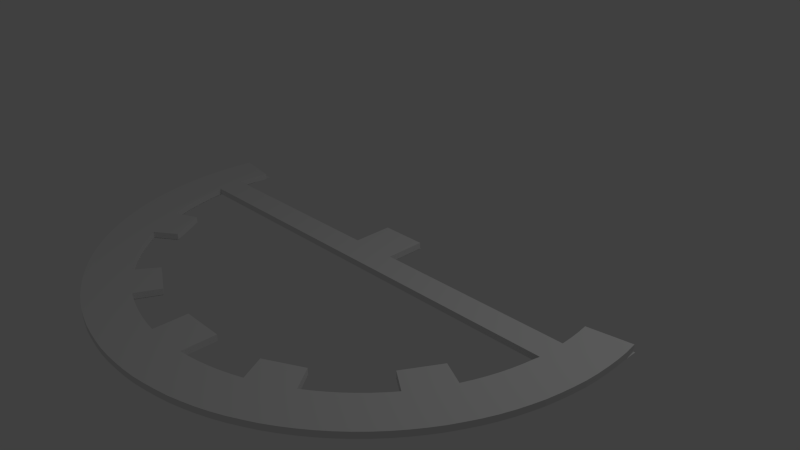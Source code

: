 # Source: SkeetSetup.blend  (saved by Blender 2.76.0; exported with 4.5.12 LTS)
import bpy
from mathutils import Matrix  # noqa: F401  (used for matrix-valued properties, if any)

bpy.ops.wm.read_factory_settings(use_empty=True)
scene = bpy.context.scene
scene.name = 'Scene'

# ---- collections
col_collection_1 = bpy.data.collections.new('Collection 1'); scene.collection.children.link(col_collection_1)

# ---- world
world_world = bpy.data.worlds.new('World'); scene.world = world_world
world_world.color = (0.05088, 0.05088, 0.05088)
world_world.use_sun_shadow = False
world_world.sun_shadow_jitter_overblur = 0.0
world_world.cycles.sampling_method = 'MANUAL'
world_world.cycles.sample_map_resolution = 256

# ---- cameras
cam_camera = bpy.data.cameras.new('Camera')
cam_camera.clip_end = 100.0
cam_camera.lens = 35.0
cam_camera.sensor_width = 32.0
cam_camera.sensor_height = 18.0
cam_camera.ortho_scale = 7.314
cam_camera.dof.focus_distance = 0.0
cam_camera.dof.aperture_fstop = 128.0

# ---- lights
light_lamp = bpy.data.lights.new('Lamp', 'POINT')
light_lamp.transmission_factor = 0.0
light_lamp.cutoff_distance = 30.0
light_lamp.energy = 100.0
light_lamp.shadow_buffer_clip_start = 1.001
light_lamp.shadow_soft_size = 0.1
light_lamp.shadow_maximum_resolution = 0.006
light_lamp.use_absolute_resolution = True
light_lamp.cycles.use_multiple_importance_sampling = False

# ---- meshes
me_circle_007 = bpy.data.meshes.new('Circle.007')
me_circle_007.from_pydata([(-0.9892, 0.1467, 2.908e-10), (-0.9952, 0.09802, 2.908e-10), (-0.9988, 0.04907, 2.908e-10), (-1.0, -4.172e-07, 2.908e-10), (-0.9988, -0.04907, 2.908e-10), (-0.9952, -0.1216, 2.908e-10), (-0.9892, -0.1467, 2.908e-10), (-0.9808, -0.1951, 2.908e-10), (-0.97, -0.243, 2.908e-10), (-0.9569, -0.2903, 2.908e-10), (-0.9415, -0.3369, 2.908e-10), (-0.9239, -0.3827, 2.908e-10), (-0.904, -0.4276, 2.908e-10), (-0.8819, -0.4714, 2.908e-10), (-0.8577, -0.5141, 2.908e-10), (-0.8315, -0.5556, 2.908e-10), (-0.8032, -0.5957, 2.908e-10), (-0.773, -0.6344, 2.908e-10), (-0.741, -0.6716, 2.908e-10), (-0.7071, -0.7071, 2.908e-10), (-0.6716, -0.741, 2.908e-10), (-0.6344, -0.773, 2.908e-10), (-0.5957, -0.8032, 2.908e-10), (-0.5556, -0.8315, 2.908e-10), (-0.5141, -0.8577, 2.908e-10), (-0.4714, -0.8819, 2.908e-10), (-0.4276, -0.904, 2.908e-10), (-0.3827, -0.9239, 2.908e-10), (-0.3369, -0.9415, 2.908e-10), (-0.2903, -0.9569, 2.908e-10), (-0.243, -0.97, 2.908e-10), (-0.1951, -0.9808, 2.908e-10), (-0.1467, -0.9892, 2.908e-10), (-0.09802, -0.9952, 2.908e-10), (0.0, -1.0, 2.908e-10), (-1.179, 0.1749, 2.908e-10), (-1.187, 0.1169, 2.908e-10), (-1.191, 0.0585, 2.908e-10), (-1.192, -4.768e-07, 2.908e-10), (-1.191, -0.0585, 2.908e-10), (-1.187, -0.1169, 2.908e-10), (-1.179, -0.1749, 2.908e-10), (-1.169, -0.2326, 2.908e-10), (-1.157, -0.2897, 2.908e-10), (-1.141, -0.3461, 2.908e-10), (-1.123, -0.4017, 2.908e-10), (-1.102, -0.4563, 2.908e-10), (-1.078, -0.5098, 2.908e-10), (-1.051, -0.562, 2.908e-10), (-1.023, -0.6129, 2.908e-10), (-0.9913, -0.6624, 2.908e-10), (-0.9576, -0.7102, 2.908e-10), (-0.9216, -0.7564, 2.908e-10), (-0.8834, -0.8007, 2.908e-10), (-0.8431, -0.8431, 2.908e-10), (-0.8007, -0.8834, 2.908e-10), (-0.7564, -0.9216, 2.908e-10), (-0.7102, -0.9576, 2.908e-10), (-0.6624, -0.9913, 2.908e-10), (-0.6129, -1.023, 2.908e-10), (-0.562, -1.051, 2.908e-10), (-0.5098, -1.078, 2.908e-10), (-0.4563, -1.102, 2.908e-10), (-0.4017, -1.123, 2.908e-10), (-0.3461, -1.141, 2.908e-10), (-0.2897, -1.157, 2.908e-10), (-0.2326, -1.169, 2.908e-10), (-0.1749, -1.179, 2.908e-10), (-0.1169, -1.187, 2.908e-10), (-0.0585, -1.191, 2.908e-10), (0.0, -1.192, 2.908e-10), (0.0, 0.0002792, 2.908e-10), (0.0, -0.1216, 2.908e-10), (-0.799, -0.3773, 2.908e-10), (-0.7088, -0.5303, 2.908e-10), (-0.3302, -0.8189, 2.908e-10), (-0.4886, -0.7356, 2.908e-10), (0.0, -0.8444, 2.908e-10), (-0.09806, -0.8444, 0.0), (0.0, 0.1772, 2.908e-10), (-0.1035, 0.1772, 2.908e-10), (-0.1035, -8.941e-07, 2.908e-10), (-0.9892, 0.1467, 0.02786), (-0.9952, 0.09802, 0.02786), (-0.9988, 0.04907, 0.02786), (-1.0, -4.172e-07, 0.02786), (-0.9988, -0.04907, 0.02786), (-0.9952, -0.1216, 0.02786), (-0.9892, -0.1467, 0.02786), (-0.9808, -0.1951, 0.02786), (-0.97, -0.243, 0.02786), (-0.9569, -0.2903, 0.02786), (-0.9415, -0.3369, 0.02786), (-0.9239, -0.3827, 0.02786), (-0.904, -0.4276, 0.02786), (-0.8819, -0.4714, 0.02786), (-0.8577, -0.5141, 0.02786), (-0.8315, -0.5556, 0.02786), (-0.8032, -0.5957, 0.02786), (-0.773, -0.6344, 0.02786), (-0.741, -0.6716, 0.02786), (-0.7071, -0.7071, 0.02786), (-0.6716, -0.741, 0.02786), (-0.6344, -0.773, 0.02786), (-0.5957, -0.8032, 0.02786), (-0.5556, -0.8315, 0.02786), (-0.5141, -0.8577, 0.02786), (-0.4714, -0.8819, 0.02786), (-0.4276, -0.904, 0.02786), (-0.3827, -0.9239, 0.02786), (-0.3369, -0.9415, 0.02786), (-0.2903, -0.9569, 0.02786), (-0.243, -0.97, 0.02786), (-0.1951, -0.9808, 0.02786), (-0.1467, -0.9892, 0.02786), (-0.09802, -0.9952, 0.02786), (0.0, -1.0, 0.02786), (-1.179, 0.1749, 0.02786), (-1.187, 0.1169, 0.02786), (-1.191, 0.0585, 0.02786), (-1.192, -4.768e-07, 0.02786), (-1.191, -0.0585, 0.02786), (-1.187, -0.1169, 0.02786), (-1.179, -0.1749, 0.02786), (-1.169, -0.2326, 0.02786), (-1.157, -0.2897, 0.02786), (-1.141, -0.3461, 0.02786), (-1.123, -0.4017, 0.02786), (-1.102, -0.4563, 0.02786), (-1.078, -0.5098, 0.02786), (-1.051, -0.562, 0.02786), (-1.023, -0.6129, 0.02786), (-0.9913, -0.6624, 0.02786), (-0.9576, -0.7102, 0.02786), (-0.9216, -0.7564, 0.02786), (-0.8834, -0.8007, 0.02786), (-0.8431, -0.8431, 0.02786), (-0.8007, -0.8834, 0.02786), (-0.7564, -0.9216, 0.02786), (-0.7102, -0.9576, 0.02786), (-0.6624, -0.9913, 0.02786), (-0.6129, -1.023, 0.02786), (-0.562, -1.051, 0.02786), (-0.5098, -1.078, 0.02786), (-0.4563, -1.102, 0.02786), (-0.4017, -1.123, 0.02786), (-0.3461, -1.141, 0.02786), (-0.2897, -1.157, 0.02786), (-0.2326, -1.169, 0.02786), (-0.1749, -1.179, 0.02786), (-0.1169, -1.187, 0.02786), (-0.0585, -1.191, 0.02786), (0.0, -1.192, 0.02786), (0.0, 0.0002792, 0.02786), (0.0, -0.1216, 0.02786), (-0.799, -0.3773, 0.02786), (-0.7088, -0.5303, 0.02786), (-0.3302, -0.8189, 0.02786), (-0.4886, -0.7356, 0.02786), (0.0, -0.8444, 0.02786), (-0.09806, -0.8444, 0.02786), (0.0, 0.1772, 0.02786), (-0.1035, 0.1772, 0.02786), (-0.1035, -8.941e-07, 0.02786)], [], [(77, 34, 33, 78), (23, 76, 75, 27, 26, 25, 24), (13, 12, 73, 74, 16, 15, 14), (71, 81, 80, 79), (4, 3, 81, 71, 72, 5), (0, 1, 2, 3, 4, 5, 6, 7, 8, 9, 10, 11, 12, 13, 14, 15, 16, 17, 18, 19, 20, 21, 22, 23, 24, 25, 26, 27, 28, 29, 30, 31, 32, 33, 34, 70, 69, 68, 67, 66, 65, 64, 63, 62, 61, 60, 59, 58, 57, 56, 55, 54, 53, 52, 51, 50, 49, 48, 47, 46, 45, 44, 43, 42, 41, 40, 39, 38, 37, 36, 35), (160, 78, 33, 115), (105, 106, 107, 108, 109, 157, 158), (95, 96, 97, 98, 156, 155, 94), (153, 161, 162, 163), (86, 87, 154, 153, 163, 85), (159, 160, 115, 116), (46, 47, 129, 128), (21, 20, 102, 103), (47, 48, 130, 129), (22, 21, 103, 104), (5, 72, 154, 87), (48, 49, 131, 130), (23, 22, 104, 105), (49, 50, 132, 131), (50, 51, 133, 132), (73, 12, 94, 155), (51, 52, 134, 133), (16, 74, 156, 98), (52, 53, 135, 134), (1, 0, 82, 83), (75, 76, 158, 157), (53, 54, 136, 135), (28, 27, 109, 110), (2, 1, 83, 84), (27, 75, 157, 109), (54, 55, 137, 136), (29, 28, 110, 111), (3, 2, 84, 85), (76, 23, 105, 158), (55, 56, 138, 137), (30, 29, 111, 112), (56, 57, 139, 138), (31, 30, 112, 113), (77, 78, 160, 159), (57, 58, 140, 139), (32, 31, 113, 114), (6, 5, 87, 88), (82, 117, 118, 119, 120, 121, 122, 123, 124, 125, 126, 127, 128, 129, 130, 131, 132, 133, 134, 135, 136, 137, 138, 139, 140, 141, 142, 143, 144, 145, 146, 147, 148, 149, 150, 151, 152, 116, 115, 114, 113, 112, 111, 110, 109, 108, 107, 106, 105, 104, 103, 102, 101, 100, 99, 98, 97, 96, 95, 94, 93, 92, 91, 90, 89, 88, 87, 86, 85, 84, 83), (58, 59, 141, 140), (33, 32, 114, 115), (7, 6, 88, 89), (59, 60, 142, 141), (8, 7, 89, 90), (79, 80, 162, 161), (60, 61, 143, 142), (9, 8, 90, 91), (80, 81, 163, 162), (61, 62, 144, 143), (35, 36, 118, 117), (10, 9, 91, 92), (81, 3, 85, 163), (62, 63, 145, 144), (36, 37, 119, 118), (11, 10, 92, 93), (63, 64, 146, 145), (37, 38, 120, 119), (12, 11, 93, 94), (0, 35, 117, 82), (64, 65, 147, 146), (38, 39, 121, 120), (65, 66, 148, 147), (39, 40, 122, 121), (66, 67, 149, 148), (40, 41, 123, 122), (67, 68, 150, 149), (41, 42, 124, 123), (68, 69, 151, 150), (42, 43, 125, 124), (17, 16, 98, 99), (69, 70, 152, 151), (43, 44, 126, 125), (18, 17, 99, 100), (44, 45, 127, 126), (19, 18, 100, 101), (74, 73, 155, 156), (45, 46, 128, 127), (20, 19, 101, 102)])
_uv = me_circle_007.uv_layers.new(name='UVMap')
_uv.uv.foreach_set('vector', [0.4942, 0.1548, 0.4942, 0.08558, 0.5349, 0.08772, 0.5349, 0.1548, 0.7245, 0.1606, 0.6968, 0.2033, 0.6311, 0.1662, 0.6529, 0.1195, 0.6715, 0.1283, 0.6896, 0.1381, 0.7073, 0.1489, 0.8598, 0.3209, 0.869, 0.3404, 0.8254, 0.3627, 0.7881, 0.2947, 0.8272, 0.2655, 0.8389, 0.2834, 0.8498, 0.3018, 0.4942, 0.5308, 0.5371, 0.5307, 0.5371, 0.6096, 0.4942, 0.6096, 0.9083, 0.5088, 0.9088, 0.5307, 0.5371, 0.5307, 0.4942, 0.5308, 0.4942, 0.4766, 0.9068, 0.4766, 0.9043, 0.596, 0.9068, 0.5743, 0.9083, 0.5525, 0.9088, 0.5307, 0.9083, 0.5088, 0.9068, 0.4766, 0.9043, 0.4654, 0.9008, 0.4438, 0.8963, 0.4225, 0.8909, 0.4015, 0.8845, 0.3807, 0.8772, 0.3603, 0.869, 0.3404, 0.8598, 0.3209, 0.8498, 0.3018, 0.8389, 0.2834, 0.8272, 0.2655, 0.8147, 0.2483, 0.8014, 0.2318, 0.7873, 0.2159, 0.7726, 0.2009, 0.7572, 0.1866, 0.7412, 0.1732, 0.7245, 0.1606, 0.7073, 0.1489, 0.6896, 0.1381, 0.6715, 0.1283, 0.6529, 0.1195, 0.6339, 0.1116, 0.6146, 0.1047, 0.5949, 0.09891, 0.5751, 0.09413, 0.5551, 0.09039, 0.5349, 0.08772, 0.4942, 0.08558, 0.4942, 0.0, 0.5185, 0.0006393, 0.5427, 0.002555, 0.5667, 0.005744, 0.5906, 0.0102, 0.6143, 0.0159, 0.6377, 0.02285, 0.6607, 0.03102, 0.6834, 0.0404, 0.7055, 0.05095, 0.7272, 0.06266, 0.7483, 0.0755, 0.7688, 0.08943, 0.7886, 0.1044, 0.8078, 0.1205, 0.8261, 0.1375, 0.8437, 0.1554, 0.8604, 0.1743, 0.8763, 0.194, 0.8912, 0.2146, 0.9052, 0.2358, 0.9181, 0.2579, 0.9301, 0.2805, 0.941, 0.3038, 0.9508, 0.3276, 0.9596, 0.3519, 0.9672, 0.3766, 0.9736, 0.4017, 0.979, 0.4271, 0.9831, 0.4528, 0.9861, 0.4787, 0.9879, 0.5046, 0.9885, 0.5307, 0.9879, 0.5567, 0.9861, 0.5827, 0.9831, 0.6085, 0.127, 0.6096, 0.1386, 0.6096, 0.1386, 0.6692, 0.127, 0.6692, 0.2639, 0.1606, 0.2811, 0.1489, 0.2988, 0.1381, 0.317, 0.1283, 0.3356, 0.1195, 0.3574, 0.1662, 0.2917, 0.2033, 0.1286, 0.3209, 0.1387, 0.3018, 0.1496, 0.2834, 0.1613, 0.2655, 0.2004, 0.2947, 0.163, 0.3627, 0.1195, 0.3404, 0.4942, 0.5308, 0.4942, 0.6096, 0.4513, 0.6096, 0.4513, 0.5307, 0.0802, 0.5088, 0.08169, 0.4766, 0.4942, 0.4766, 0.4942, 0.5308, 0.4513, 0.5307, 0.0797, 0.5307, 0.4942, 0.1548, 0.4536, 0.1548, 0.4536, 0.08772, 0.4942, 0.08558, 0.9885, 0.5869, 0.9885, 0.5663, 1.0, 0.5663, 1.0, 0.5869, 0.04619, 0.6524, 0.04619, 0.6735, 0.03464, 0.6735, 0.03464, 0.6524, 0.9885, 0.5663, 0.9885, 0.545, 1.0, 0.545, 1.0, 0.5663, 0.04619, 0.6311, 0.04619, 0.6524, 0.03464, 0.6524, 0.03464, 0.6311, 0.01155, 0.6096, 0.01155, 1.0, 3.011e-08, 1.0, 0.0, 0.6096, 0.9885, 0.545, 0.9885, 0.523, 1.0, 0.523, 1.0, 0.545, 0.04619, 0.6096, 0.04619, 0.6311, 0.03464, 0.6311, 0.03464, 0.6096, 0.9885, 0.523, 0.9885, 0.5003, 1.0, 0.5003, 1.0, 0.523, 0.9885, 0.5003, 0.9885, 0.477, 1.0, 0.477, 1.0, 0.5003, 0.1848, 0.6096, 0.1848, 0.6509, 0.1732, 0.6509, 0.1732, 0.6096, 0.9885, 0.477, 0.9885, 0.4532, 1.0, 0.4532, 1.0, 0.477, 0.1963, 0.6096, 0.1963, 0.6505, 0.1848, 0.6505, 0.1848, 0.6096, 0.9885, 0.4532, 0.9885, 0.4289, 1.0, 0.4289, 1.0, 0.4532, 0.1155, 0.631, 0.1155, 0.6096, 0.127, 0.6096, 0.127, 0.631, 0.09238, 0.6096, 0.09238, 0.6892, 0.08083, 0.6892, 0.08083, 0.6096, 0.9885, 0.4289, 0.9885, 0.4042, 1.0, 0.4042, 1.0, 0.4289, 0.05774, 0.7158, 0.05774, 0.7376, 0.04619, 0.7376, 0.04619, 0.7158, 0.1155, 0.6521, 0.1155, 0.631, 0.127, 0.631, 0.127, 0.6521, 0.1501, 0.6096, 0.1501, 0.6613, 0.1386, 0.6613, 0.1386, 0.6096, 0.9885, 0.4042, 0.9885, 0.3791, 1.0, 0.3791, 1.0, 0.4042, 0.05774, 0.6941, 0.05774, 0.7158, 0.04619, 0.7158, 0.04619, 0.6941, 0.1155, 0.673, 0.1155, 0.6521, 0.127, 0.6521, 0.127, 0.673, 0.1617, 0.6096, 0.1617, 0.6612, 0.1501, 0.6612, 0.1501, 0.6096, 0.9885, 0.3791, 0.9885, 0.3536, 1.0, 0.3536, 1.0, 0.3791, 0.05774, 0.6726, 0.05774, 0.6941, 0.04619, 0.6941, 0.04619, 0.6726, 0.9885, 0.3536, 0.9885, 0.328, 1.0, 0.328, 1.0, 0.3536, 0.05774, 0.6513, 0.05774, 0.6726, 0.04619, 0.6726, 0.04619, 0.6513, 0.1963, 0.649, 0.1963, 0.6096, 0.2079, 0.6096, 0.2079, 0.649, 0.9885, 0.328, 0.9885, 0.3021, 1.0, 0.3021, 1.0, 0.328, 0.05774, 0.6303, 0.05774, 0.6513, 0.04619, 0.6513, 0.04619, 0.6303, 0.05774, 0.6193, 0.05774, 0.6096, 0.06928, 0.6096, 0.06928, 0.6193, 0.08418, 0.596, 0.005349, 0.6085, 0.00238, 0.5827, 0.0005953, 0.5567, 0.0, 0.5307, 0.0005953, 0.5046, 0.00238, 0.4787, 0.005349, 0.4528, 0.009496, 0.4271, 0.01481, 0.4017, 0.02128, 0.3766, 0.02889, 0.3519, 0.03762, 0.3276, 0.04745, 0.3038, 0.05836, 0.2805, 0.07031, 0.2579, 0.08329, 0.2358, 0.09726, 0.2146, 0.1122, 0.194, 0.128, 0.1743, 0.1448, 0.1554, 0.1623, 0.1375, 0.1807, 0.1205, 0.1998, 0.1044, 0.2196, 0.08943, 0.2401, 0.0755, 0.2612, 0.06266, 0.2829, 0.05095, 0.3051, 0.0404, 0.3277, 0.03102, 0.3508, 0.02285, 0.3741, 0.0159, 0.3978, 0.0102, 0.4217, 0.005744, 0.4458, 0.002555, 0.47, 0.0006393, 0.4942, 0.0, 0.4942, 0.08558, 0.4536, 0.08772, 0.4334, 0.09039, 0.4134, 0.09413, 0.3935, 0.09891, 0.3739, 0.1047, 0.3546, 0.1116, 0.3356, 0.1195, 0.317, 0.1283, 0.2988, 0.1381, 0.2811, 0.1489, 0.2639, 0.1606, 0.2473, 0.1732, 0.2313, 0.1866, 0.2158, 0.2009, 0.2011, 0.2159, 0.1871, 0.2318, 0.1738, 0.2483, 0.1613, 0.2655, 0.1496, 0.2834, 0.1387, 0.3018, 0.1286, 0.3209, 0.1195, 0.3404, 0.1113, 0.3603, 0.1039, 0.3807, 0.09755, 0.4015, 0.09212, 0.4225, 0.08766, 0.4438, 0.08419, 0.4654, 0.08169, 0.4766, 0.0802, 0.5088, 0.0797, 0.5307, 0.0802, 0.5525, 0.08169, 0.5743, 0.9885, 0.3021, 0.9885, 0.2761, 1.0, 0.2761, 1.0, 0.3021, 0.05774, 0.6096, 0.05774, 0.6303, 0.04619, 0.6303, 0.04619, 0.6096, 0.05774, 0.6386, 0.05774, 0.6193, 0.06928, 0.6193, 0.06928, 0.6386, 0.9885, 0.2761, 0.9885, 0.2501, 1.0, 0.2501, 1.0, 0.2761, 0.05774, 0.6573, 0.05774, 0.6386, 0.06928, 0.6386, 0.06928, 0.6573, 0.1732, 0.6096, 0.1732, 0.6512, 0.1617, 0.6512, 0.1617, 0.6096, 0.9885, 0.2501, 0.9885, 0.2241, 1.0, 0.2241, 1.0, 0.2501, 0.05774, 0.6754, 0.05774, 0.6573, 0.06928, 0.6573, 0.06928, 0.6754, 0.1039, 0.6096, 0.1039, 0.6797, 0.09238, 0.6797, 0.09238, 0.6096, 0.9885, 0.2241, 0.9885, 0.1981, 1.0, 0.1981, 1.0, 0.2241, 0.02309, 0.8079, 0.02309, 0.7834, 0.03464, 0.7834, 0.03464, 0.8079, 0.05774, 0.6929, 0.05774, 0.6754, 0.06928, 0.6754, 0.06928, 0.6929, 0.02309, 0.6096, 0.02309, 0.9698, 0.01155, 0.9698, 0.01155, 0.6096, 0.9885, 0.1981, 0.9885, 0.1722, 1.0, 0.1722, 1.0, 0.1981, 0.02309, 0.7834, 0.02309, 0.7595, 0.03464, 0.7595, 0.03464, 0.7834, 0.05774, 0.7097, 0.05774, 0.6929, 0.06928, 0.6929, 0.06928, 0.7097, 0.9885, 0.1722, 0.9885, 0.1466, 1.0, 0.1466, 1.0, 0.1722, 0.02309, 0.7595, 0.02309, 0.736, 0.03464, 0.736, 0.03464, 0.7595, 0.2194, 0.6096, 0.2194, 0.6261, 0.2079, 0.6261, 0.2079, 0.6096, 0.08083, 0.6096, 0.08083, 0.6914, 0.06928, 0.6914, 0.06928, 0.6096, 0.9885, 0.1466, 0.9885, 0.1212, 1.0, 0.1212, 1.0, 0.1466, 0.02309, 0.736, 0.02309, 0.7132, 0.03464, 0.7132, 0.03464, 0.736, 0.9885, 0.1212, 0.9885, 0.09607, 1.0, 0.09607, 1.0, 0.1212, 0.02309, 0.7132, 0.02309, 0.691, 0.03464, 0.691, 0.03464, 0.7132, 0.9885, 0.09607, 0.9885, 0.07135, 1.0, 0.07135, 1.0, 0.09607, 0.02309, 0.691, 0.02309, 0.6694, 0.03464, 0.6694, 0.03464, 0.691, 0.9885, 0.07135, 0.9885, 0.04706, 1.0, 0.04706, 1.0, 0.07135, 0.02309, 0.6694, 0.02309, 0.6487, 0.03464, 0.6487, 0.03464, 0.6694, 0.9885, 0.04706, 0.9885, 0.02325, 1.0, 0.02325, 1.0, 0.04706, 0.02309, 0.6487, 0.02309, 0.6287, 0.03464, 0.6287, 0.03464, 0.6487, 0.04619, 0.7347, 0.04619, 0.7542, 0.03464, 0.7542, 0.03464, 0.7347, 0.9885, 0.02325, 0.9885, 0.0, 1.0, 0.0, 1.0, 0.02325, 0.02309, 0.6287, 0.02309, 0.6096, 0.03464, 0.6096, 0.03464, 0.6287, 0.04619, 0.7147, 0.04619, 0.7347, 0.03464, 0.7347, 0.03464, 0.7147, 0.9885, 0.6255, 0.9885, 0.6066, 1.0, 0.6066, 1.0, 0.6255, 0.04619, 0.6943, 0.04619, 0.7147, 0.03464, 0.7147, 0.03464, 0.6943, 0.1155, 0.6096, 0.1155, 0.6751, 0.1039, 0.6751, 0.1039, 0.6096, 0.9885, 0.6066, 0.9885, 0.5869, 1.0, 0.5869, 1.0, 0.6066, 0.04619, 0.6735, 0.04619, 0.6943, 0.03464, 0.6943, 0.03464, 0.6735])
me_circle_007.use_remesh_preserve_volume = False
me_circle_007.use_remesh_preserve_attributes = False
me_circle_007.use_mirror_vertex_groups = False
me_circle_007.update()
me_circle_005 = bpy.data.meshes.new('Circle.005')
me_circle_005.from_pydata([(-1.0, -5.364e-07, -0.001477), (-1.002, -0.09771, -0.001477), (-0.97, -0.243, -0.001477), (-0.9569, -0.2903, -0.001477), (-0.9415, -0.3369, -0.001477), (-0.9239, -0.3827, -0.001477), (-0.904, -0.4276, -0.001477), (-0.8032, -0.5957, -0.001477), (-0.773, -0.6344, -0.001477), (-0.741, -0.6716, -0.001477), (-0.7071, -0.7071, -0.001477), (-0.6716, -0.741, -0.001477), (-0.6344, -0.773, -0.001477), (-0.5957, -0.8032, -0.001477), (-0.5556, -0.8315, -0.001477), (-0.3827, -0.9239, -0.001477), (-0.3369, -0.9415, -0.001477), (-0.2903, -0.9569, -0.001477), (-0.243, -0.97, -0.001477), (-0.1951, -0.9808, -0.001477), (-0.07214, -0.9892, -0.001477), (-0.07274, -0.09771, -0.001477), (0.0, -5.364e-07, -0.001477), (-0.8007, -0.3776, -0.001477), (-0.7806, -0.4176, -0.001477), (-0.7585, -0.4565, -0.001477), (-0.7346, -0.4943, -0.001477), (-0.7088, -0.5309, -0.001477), (-0.4885, -0.736, -0.001477), (-0.4507, -0.7599, -0.001477), (-0.4118, -0.782, -0.001477), (-0.3718, -0.8021, -0.001477), (-0.3309, -0.8203, -0.001477), (-1.189, -2.384e-07, -0.001477), (-1.188, -0.05836, -0.001477), (-1.184, -0.1166, -0.001477), (-1.176, -0.1745, -0.001477), (-1.166, -0.232, -0.001477), (-1.154, -0.289, -0.001477), (-1.138, -0.3452, -0.001477), (-1.12, -0.4007, -0.001477), (-1.099, -0.4551, -0.001477), (-1.075, -0.5085, -0.001477), (-1.049, -0.5606, -0.001477), (-1.02, -0.6114, -0.001477), (-0.9889, -0.6607, -0.001477), (-0.9553, -0.7085, -0.001477), (-0.9193, -0.7545, -0.001477), (-0.8812, -0.7987, -0.001477), (-0.841, -0.841, -0.001477), (-0.7987, -0.8812, -0.001477), (-0.7545, -0.9193, -0.001477), (-0.7085, -0.9553, -0.001477), (-0.6607, -0.9889, -0.001477), (-0.6114, -1.02, -0.001477), (-0.5606, -1.049, -0.001477), (-0.5085, -1.075, -0.001477), (-0.4551, -1.099, -0.001477), (-0.4007, -1.12, -0.001477), (-0.3452, -1.138, -0.001477), (-0.289, -1.154, -0.001477), (-0.232, -1.166, -0.001477), (-0.1745, -1.176, -0.001477), (-0.1166, -1.184, -0.001477), (-0.05836, -1.188, -0.001477), (0.0, -1.189, -0.001477), (0.0, -0.9892, -0.001477), (0.0, -0.09771, -0.001477), (-0.07214, -0.8448, -0.001477), (0.0, -0.8448, -0.001477), (-1.0, 0.1736, -0.001477), (-1.189, 0.1736, -0.001477), (-0.1033, -5.364e-07, -0.001477), (-0.1033, 0.1822, -0.001477), (0.0, 0.1822, -0.001477)], [], [(34, 33, 0), (22, 21, 0, 72), (41, 5, 42), (21, 22, 67), (34, 0, 35), (35, 0, 1), (37, 36, 1), (0, 21, 1), (2, 38, 1), (39, 38, 2), (3, 39, 2), (40, 39, 3), (4, 40, 3), (5, 40, 4), (41, 40, 5), (6, 23, 24), (38, 37, 1), (6, 24, 25), (46, 45, 7), (26, 7, 25), (19, 20, 61), (49, 11, 50), (27, 7, 26), (7, 6, 25), (42, 6, 43), (43, 6, 44), (8, 46, 7), (48, 10, 49), (51, 50, 12), (11, 12, 50), (10, 48, 9), (14, 28, 29), (6, 7, 44), (10, 11, 49), (14, 29, 30), (31, 15, 30), (15, 14, 30), (32, 15, 31), (45, 44, 7), (20, 65, 64), (13, 51, 12), (46, 8, 47), (8, 9, 47), (15, 55, 14), (18, 19, 60), (48, 47, 9), (51, 13, 52), (16, 57, 15), (17, 58, 16), (5, 6, 42), (18, 59, 17), (55, 54, 14), (54, 53, 14), (13, 14, 52), (53, 52, 14), (56, 55, 15), (57, 56, 15), (59, 58, 17), (58, 57, 16), (59, 18, 60), (60, 19, 61), (61, 20, 62), (62, 20, 63), (63, 20, 64), (1, 36, 35), (20, 66, 65), (66, 20, 68, 69), (0, 33, 71, 70), (22, 72, 73, 74)])
me_circle_005.use_remesh_preserve_volume = False
me_circle_005.use_remesh_preserve_attributes = False
me_circle_005.use_mirror_vertex_groups = False
me_circle_005.update()

# ---- objects
ob_circle_002 = bpy.data.objects.new('Circle.002', me_circle_007)
ob_circle_001 = bpy.data.objects.new('Circle.001', me_circle_005)
ob_lamp = bpy.data.objects.new('Lamp', light_lamp)
ob_camera = bpy.data.objects.new('Camera', cam_camera)

# ---- transforms, parenting, visibility, modifiers, constraints
ob_circle_002.location = (0.0, 0.0, 0.0)
ob_circle_002.scale = (3.002, 3.002, 3.002)
ob_circle_002.lineart.crease_threshold = 0.0
_m = ob_circle_002.modifiers.new('Mirror', 'MIRROR')
_m.use_clip = True
ob_circle_001.location = (0.0, 0.0, 0.0)
ob_circle_001.scale = (2.996, 2.996, 2.996)
ob_circle_001.hide_viewport = True
ob_circle_001.lineart.crease_threshold = 0.0
_m = ob_circle_001.modifiers.new('Mirror', 'MIRROR')
_m.use_clip = True
ob_lamp.location = (4.076, 1.005, 5.904)
ob_lamp.rotation_euler = (0.6503, 0.05522, 1.866)
ob_lamp.lock_rotations_4d = False
ob_lamp.empty_display_type = 'ARROWS'
ob_lamp.color = (0.0, 0.0, 0.0, 0.0)
ob_lamp.lineart.crease_threshold = 0.0
ob_camera.location = (7.481, -6.508, 5.344)
ob_camera.rotation_euler = (1.109, 0.01082, 0.8149)
ob_camera.lock_rotations_4d = False
ob_camera.empty_display_type = 'ARROWS'
ob_camera.color = (0.0, 0.0, 0.0, 0.0)
ob_camera.display_type = 'WIRE'
ob_camera.lineart.crease_threshold = 0.0

# ---- collection membership
col_collection_1.objects.link(ob_circle_002)
col_collection_1.objects.link(ob_circle_001)
col_collection_1.objects.link(ob_lamp)
col_collection_1.objects.link(ob_camera)

# ---- scene / render settings (as saved in the file)
scene.camera = ob_camera
scene.frame_start = 1; scene.frame_end = 250; scene.frame_set(1)
scene.render.engine = 'BLENDER_EEVEE_NEXT'
scene.render.resolution_percentage = 50
scene.render.dither_intensity = 0.0
scene.cycles.use_denoising = False
scene.cycles.samples = 10
scene.cycles.sampling_pattern = 'TABULATED_SOBOL'
scene.cycles.light_sampling_threshold = 0.0
scene.cycles.use_adaptive_sampling = False
scene.cycles.use_light_tree = False
scene.cycles.blur_glossy = 0.0
scene.cycles.pixel_filter_type = 'GAUSSIAN'
scene.cycles.sample_clamp_indirect = 0.0
scene.view_settings.view_transform = 'Standard'
bpy.context.view_layer.update()
